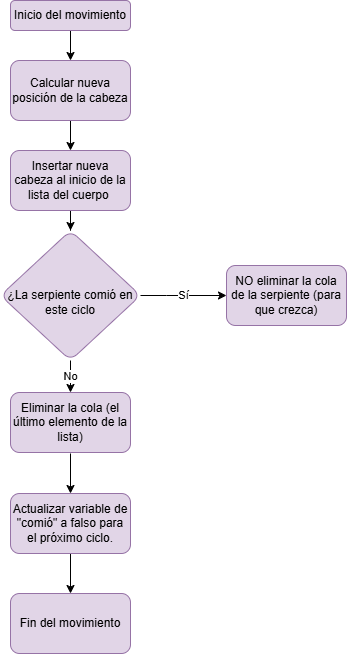

The diagram above was exported from draw.io. Its source (the exported page's mxGraphModel, read from the mxfile embedded in the PNG):
<mxGraphModel dx="1123" dy="634" grid="1" gridSize="10" guides="1" tooltips="1" connect="1" arrows="1" fold="1" page="1" pageScale="1" pageWidth="827" pageHeight="1169" math="0" shadow="0">
  <root>
    <mxCell id="0" />
    <mxCell id="1" parent="0" />
    <mxCell id="6Oc2oOEdRsOMNhNVfAvE-3" edge="1" parent="1" source="6Oc2oOEdRsOMNhNVfAvE-1" style="edgeStyle=orthogonalEdgeStyle;rounded=0;orthogonalLoop=1;jettySize=auto;html=1;" target="6Oc2oOEdRsOMNhNVfAvE-2" value="">
      <mxGeometry relative="1" as="geometry" />
    </mxCell>
    <mxCell id="6Oc2oOEdRsOMNhNVfAvE-1" parent="1" style="rounded=1;whiteSpace=wrap;html=1;fillColor=#e1d5e7;strokeColor=#9673a6;" value="Inicio del movimiento" vertex="1">
      <mxGeometry height="30" width="120" x="294" y="20" as="geometry" />
    </mxCell>
    <mxCell id="6Oc2oOEdRsOMNhNVfAvE-5" edge="1" parent="1" source="6Oc2oOEdRsOMNhNVfAvE-2" style="edgeStyle=orthogonalEdgeStyle;rounded=0;orthogonalLoop=1;jettySize=auto;html=1;" target="6Oc2oOEdRsOMNhNVfAvE-4" value="">
      <mxGeometry relative="1" as="geometry" />
    </mxCell>
    <mxCell id="6Oc2oOEdRsOMNhNVfAvE-2" parent="1" style="whiteSpace=wrap;html=1;fillColor=#e1d5e7;strokeColor=#9673a6;rounded=1;" value="Calcular nueva posición de la cabeza" vertex="1">
      <mxGeometry height="60" width="120" x="294" y="80" as="geometry" />
    </mxCell>
    <mxCell id="f3gjWP_qK5NZSRHSm5E5-3" edge="1" parent="1" source="6Oc2oOEdRsOMNhNVfAvE-4" style="edgeStyle=orthogonalEdgeStyle;rounded=0;orthogonalLoop=1;jettySize=auto;html=1;" target="f3gjWP_qK5NZSRHSm5E5-2" value="">
      <mxGeometry relative="1" as="geometry" />
    </mxCell>
    <mxCell id="6Oc2oOEdRsOMNhNVfAvE-4" parent="1" style="whiteSpace=wrap;html=1;fillColor=#e1d5e7;strokeColor=#9673a6;rounded=1;" value="Insertar nueva cabeza al inicio de la lista del cuerpo&amp;nbsp;" vertex="1">
      <mxGeometry height="60" width="120" x="294" y="170" as="geometry" />
    </mxCell>
    <mxCell id="6Oc2oOEdRsOMNhNVfAvE-9" edge="1" parent="1" source="f3gjWP_qK5NZSRHSm5E5-2" style="edgeStyle=orthogonalEdgeStyle;rounded=0;orthogonalLoop=1;jettySize=auto;html=1;exitX=1;exitY=0.5;exitDx=0;exitDy=0;" target="6Oc2oOEdRsOMNhNVfAvE-8" value="Sí">
      <mxGeometry relative="1" as="geometry">
        <Array as="points">
          <mxPoint x="450" y="315" />
          <mxPoint x="450" y="315" />
        </Array>
        <mxPoint x="414.0000000000002" y="290" as="sourcePoint" />
      </mxGeometry>
    </mxCell>
    <mxCell id="6Oc2oOEdRsOMNhNVfAvE-8" parent="1" style="whiteSpace=wrap;html=1;fillColor=#e1d5e7;strokeColor=#9673a6;rounded=1;" value="NO eliminar la cola de la serpiente (para que crezca)" vertex="1">
      <mxGeometry height="60" width="120" x="510" y="285" as="geometry" />
    </mxCell>
    <mxCell id="6Oc2oOEdRsOMNhNVfAvE-13" edge="1" parent="1" style="edgeStyle=orthogonalEdgeStyle;rounded=0;orthogonalLoop=1;jettySize=auto;html=1;" target="6Oc2oOEdRsOMNhNVfAvE-12" value="">
      <mxGeometry relative="1" as="geometry">
        <mxPoint x="354.0000000000002" y="473" as="sourcePoint" />
      </mxGeometry>
    </mxCell>
    <mxCell id="6Oc2oOEdRsOMNhNVfAvE-10" parent="1" style="whiteSpace=wrap;html=1;fillColor=#e1d5e7;strokeColor=#9673a6;rounded=1;" value="Eliminar la cola (el último elemento de la lista)" vertex="1">
      <mxGeometry height="60" width="120" x="294" y="412" as="geometry" />
    </mxCell>
    <mxCell id="6Oc2oOEdRsOMNhNVfAvE-15" edge="1" parent="1" source="6Oc2oOEdRsOMNhNVfAvE-12" style="edgeStyle=orthogonalEdgeStyle;rounded=0;orthogonalLoop=1;jettySize=auto;html=1;" target="6Oc2oOEdRsOMNhNVfAvE-14" value="">
      <mxGeometry relative="1" as="geometry" />
    </mxCell>
    <mxCell id="6Oc2oOEdRsOMNhNVfAvE-12" parent="1" style="whiteSpace=wrap;html=1;fillColor=#e1d5e7;strokeColor=#9673a6;rounded=1;" value="Actualizar variable de &quot;comió&quot; a falso para el próximo ciclo." vertex="1">
      <mxGeometry height="60" width="120" x="294" y="513" as="geometry" />
    </mxCell>
    <mxCell id="6Oc2oOEdRsOMNhNVfAvE-14" parent="1" style="whiteSpace=wrap;html=1;fillColor=#e1d5e7;strokeColor=#9673a6;rounded=1;" value="Fin del movimiento" vertex="1">
      <mxGeometry height="60" width="120" x="294" y="613" as="geometry" />
    </mxCell>
    <mxCell id="f3gjWP_qK5NZSRHSm5E5-4" edge="1" parent="1" source="f3gjWP_qK5NZSRHSm5E5-2" style="edgeStyle=orthogonalEdgeStyle;rounded=0;orthogonalLoop=1;jettySize=auto;html=1;exitX=0.5;exitY=1;exitDx=0;exitDy=0;entryX=0.5;entryY=0;entryDx=0;entryDy=0;" target="6Oc2oOEdRsOMNhNVfAvE-10" value="No">
      <mxGeometry relative="1" as="geometry" />
    </mxCell>
    <mxCell id="f3gjWP_qK5NZSRHSm5E5-2" parent="1" style="rhombus;whiteSpace=wrap;html=1;fillColor=#e1d5e7;strokeColor=#9673a6;rounded=1;" value="&lt;br&gt;¿La serpiente comió en este ciclo" vertex="1">
      <mxGeometry height="130" width="140" x="284" y="250" as="geometry" />
    </mxCell>
  </root>
</mxGraphModel>